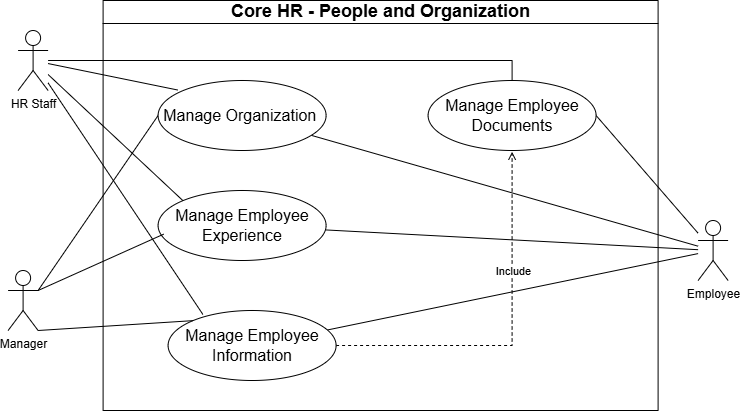

The diagram above was exported from draw.io. Its source (the exported page's mxGraphModel, read from the mxfile embedded in the PNG):
<mxGraphModel dx="1172" dy="678" grid="1" gridSize="10" guides="1" tooltips="1" connect="1" arrows="1" fold="1" page="1" pageScale="1" pageWidth="850" pageHeight="1100" math="0" shadow="0">
  <root>
    <mxCell id="0" />
    <mxCell id="1" parent="0" />
    <mxCell id="ad3MtQoirbqx6wkZxhVh-39" edge="1" parent="1" source="ad3MtQoirbqx6wkZxhVh-2" style="rounded=0;orthogonalLoop=1;jettySize=auto;html=1;entryX=0;entryY=0.5;entryDx=0;entryDy=0;exitX=1;exitY=0.3333333333333333;exitDx=0;exitDy=0;exitPerimeter=0;endArrow=none;endFill=0;" target="ad3MtQoirbqx6wkZxhVh-14">
      <mxGeometry relative="1" as="geometry">
        <mxPoint x="100" y="341.21" as="sourcePoint" />
      </mxGeometry>
    </mxCell>
    <mxCell id="ad3MtQoirbqx6wkZxhVh-2" parent="1" style="shape=umlActor;verticalLabelPosition=bottom;verticalAlign=top;html=1;" value="Manager" vertex="1">
      <mxGeometry height="60" width="30" x="80" y="420" as="geometry" />
    </mxCell>
    <mxCell id="ad3MtQoirbqx6wkZxhVh-34" edge="1" parent="1" source="ad3MtQoirbqx6wkZxhVh-3" style="rounded=0;orthogonalLoop=1;jettySize=auto;html=1;endArrow=none;endFill=0;" target="ad3MtQoirbqx6wkZxhVh-14">
      <mxGeometry relative="1" as="geometry" />
    </mxCell>
    <mxCell id="ad3MtQoirbqx6wkZxhVh-36" edge="1" parent="1" source="ad3MtQoirbqx6wkZxhVh-3" style="rounded=0;orthogonalLoop=1;jettySize=auto;html=1;endArrow=none;endFill=0;" target="ad3MtQoirbqx6wkZxhVh-13">
      <mxGeometry relative="1" as="geometry" />
    </mxCell>
    <mxCell id="ad3MtQoirbqx6wkZxhVh-37" edge="1" parent="1" source="ad3MtQoirbqx6wkZxhVh-3" style="rounded=0;orthogonalLoop=1;jettySize=auto;html=1;endArrow=none;endFill=0;" target="ad3MtQoirbqx6wkZxhVh-16">
      <mxGeometry relative="1" as="geometry" />
    </mxCell>
    <mxCell id="ad3MtQoirbqx6wkZxhVh-45" edge="1" parent="1" source="ad3MtQoirbqx6wkZxhVh-3" style="rounded=0;orthogonalLoop=1;jettySize=auto;html=1;entryX=1;entryY=0.5;entryDx=0;entryDy=0;endArrow=none;endFill=0;" target="ad3MtQoirbqx6wkZxhVh-15">
      <mxGeometry relative="1" as="geometry" />
    </mxCell>
    <mxCell id="ad3MtQoirbqx6wkZxhVh-3" parent="1" style="shape=umlActor;verticalLabelPosition=bottom;verticalAlign=top;html=1;" value="Employee" vertex="1">
      <mxGeometry height="60" width="30" x="770" y="370" as="geometry" />
    </mxCell>
    <mxCell id="ad3MtQoirbqx6wkZxhVh-47" edge="1" parent="1" source="ad3MtQoirbqx6wkZxhVh-6" style="edgeStyle=orthogonalEdgeStyle;rounded=0;orthogonalLoop=1;jettySize=auto;html=1;entryX=0.5;entryY=0;entryDx=0;entryDy=0;endArrow=none;endFill=0;" target="ad3MtQoirbqx6wkZxhVh-15">
      <mxGeometry relative="1" as="geometry" />
    </mxCell>
    <mxCell id="ad3MtQoirbqx6wkZxhVh-6" parent="1" style="shape=umlActor;verticalLabelPosition=bottom;verticalAlign=top;html=1;" value="HR Staff" vertex="1">
      <mxGeometry height="60" width="30" x="90" y="180" as="geometry" />
    </mxCell>
    <mxCell id="ad3MtQoirbqx6wkZxhVh-10" parent="1" style="swimlane;whiteSpace=wrap;html=1;" value="&lt;font style=&quot;font-size: 18px;&quot;&gt;Core HR - People and Organization&lt;/font&gt;" vertex="1">
      <mxGeometry height="410" width="555" x="175" y="150" as="geometry" />
    </mxCell>
    <mxCell id="ad3MtQoirbqx6wkZxhVh-13" parent="ad3MtQoirbqx6wkZxhVh-10" style="ellipse;whiteSpace=wrap;html=1;" value="&lt;span style=&quot;font-size: 16px;&quot;&gt;Manage Employee Experience&lt;/span&gt;" vertex="1">
      <mxGeometry height="70" width="168" x="55" y="190" as="geometry" />
    </mxCell>
    <mxCell id="ad3MtQoirbqx6wkZxhVh-14" parent="ad3MtQoirbqx6wkZxhVh-10" style="ellipse;whiteSpace=wrap;html=1;" value="&lt;span style=&quot;font-size: 16px;&quot;&gt;Manage Organization&amp;nbsp;&lt;/span&gt;" vertex="1">
      <mxGeometry height="70" width="168" x="55" y="80" as="geometry" />
    </mxCell>
    <mxCell id="ad3MtQoirbqx6wkZxhVh-15" parent="ad3MtQoirbqx6wkZxhVh-10" style="ellipse;whiteSpace=wrap;html=1;" value="&lt;span style=&quot;font-size: 16px;&quot;&gt;Manage Employee Documents&lt;/span&gt;" vertex="1">
      <mxGeometry height="70" width="168" x="325" y="80" as="geometry" />
    </mxCell>
    <mxCell id="ad3MtQoirbqx6wkZxhVh-29" edge="1" parent="ad3MtQoirbqx6wkZxhVh-10" source="ad3MtQoirbqx6wkZxhVh-16" style="html=1;verticalAlign=bottom;labelBackgroundColor=none;endArrow=open;endFill=0;dashed=1;rounded=0;edgeStyle=orthogonalEdgeStyle;entryX=0.5;entryY=0;entryDx=0;entryDy=0;" value="">
      <mxGeometry relative="1" width="160" x="0.2737" as="geometry">
        <mxPoint as="offset" />
        <mxPoint x="233" y="345" as="sourcePoint" />
        <mxPoint x="409" y="151.26" as="targetPoint" />
      </mxGeometry>
    </mxCell>
    <mxCell id="ad3MtQoirbqx6wkZxhVh-32" connectable="0" parent="ad3MtQoirbqx6wkZxhVh-29" style="edgeLabel;html=1;align=center;verticalAlign=middle;resizable=0;points=[];" value="Include" vertex="1">
      <mxGeometry relative="1" x="0.3576" y="-1" as="geometry">
        <mxPoint as="offset" />
      </mxGeometry>
    </mxCell>
    <mxCell id="ad3MtQoirbqx6wkZxhVh-16" parent="ad3MtQoirbqx6wkZxhVh-10" style="ellipse;whiteSpace=wrap;html=1;" value="&lt;span style=&quot;font-size: 16px;&quot;&gt;Manage Employee Information&lt;/span&gt;" vertex="1">
      <mxGeometry height="70" width="168" x="65" y="310" as="geometry" />
    </mxCell>
    <mxCell id="ad3MtQoirbqx6wkZxhVh-38" edge="1" parent="1" source="ad3MtQoirbqx6wkZxhVh-2" style="rounded=0;orthogonalLoop=1;jettySize=auto;html=1;entryX=0;entryY=0;entryDx=0;entryDy=0;exitX=1;exitY=1;exitDx=0;exitDy=0;exitPerimeter=0;endArrow=none;endFill=0;" target="ad3MtQoirbqx6wkZxhVh-16">
      <mxGeometry relative="1" as="geometry">
        <mxPoint x="100" y="378.23" as="sourcePoint" />
      </mxGeometry>
    </mxCell>
    <mxCell id="ad3MtQoirbqx6wkZxhVh-41" edge="1" parent="1" source="ad3MtQoirbqx6wkZxhVh-6" style="rounded=0;orthogonalLoop=1;jettySize=auto;html=1;entryX=0.117;entryY=0.136;entryDx=0;entryDy=0;entryPerimeter=0;endArrow=none;endFill=0;" target="ad3MtQoirbqx6wkZxhVh-14">
      <mxGeometry relative="1" as="geometry" />
    </mxCell>
    <mxCell id="ad3MtQoirbqx6wkZxhVh-42" edge="1" parent="1" source="ad3MtQoirbqx6wkZxhVh-6" style="rounded=0;orthogonalLoop=1;jettySize=auto;html=1;entryX=0;entryY=0;entryDx=0;entryDy=0;endArrow=none;endFill=0;" target="ad3MtQoirbqx6wkZxhVh-13">
      <mxGeometry relative="1" as="geometry" />
    </mxCell>
    <mxCell id="ad3MtQoirbqx6wkZxhVh-44" edge="1" parent="1" source="ad3MtQoirbqx6wkZxhVh-6" style="rounded=0;orthogonalLoop=1;jettySize=auto;html=1;endArrow=none;endFill=0;entryX=0.207;entryY=0.056;entryDx=0;entryDy=0;entryPerimeter=0;" target="ad3MtQoirbqx6wkZxhVh-16">
      <mxGeometry relative="1" as="geometry">
        <mxPoint x="270" y="460" as="targetPoint" />
      </mxGeometry>
    </mxCell>
    <mxCell id="ad3MtQoirbqx6wkZxhVh-48" edge="1" parent="1" source="ad3MtQoirbqx6wkZxhVh-2" style="rounded=0;orthogonalLoop=1;jettySize=auto;html=1;entryX=0.033;entryY=0.624;entryDx=0;entryDy=0;entryPerimeter=0;endArrow=none;endFill=0;exitX=1;exitY=0.3333333333333333;exitDx=0;exitDy=0;exitPerimeter=0;" target="ad3MtQoirbqx6wkZxhVh-13">
      <mxGeometry relative="1" as="geometry" />
    </mxCell>
  </root>
</mxGraphModel>